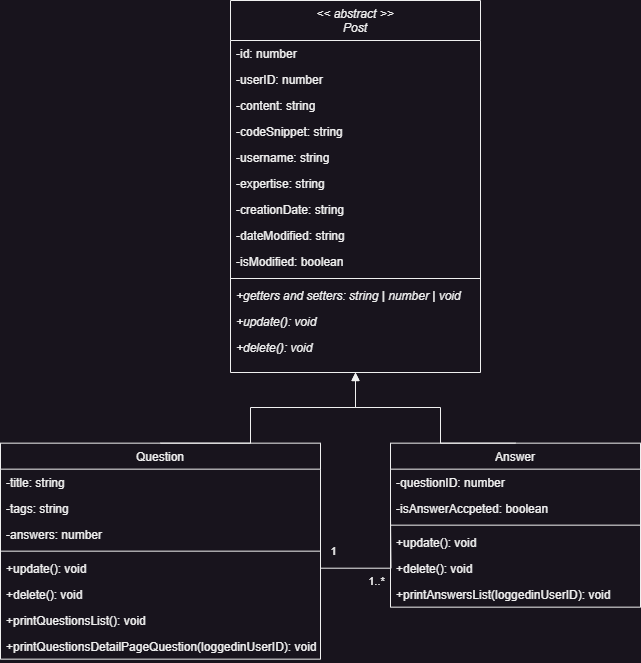

The diagram above was exported from draw.io. Its source (the exported page's mxGraphModel, read from the mxfile embedded in the PNG):
<mxGraphModel dx="1432" dy="4862" grid="1" gridSize="10" guides="1" tooltips="1" connect="1" arrows="1" fold="1" page="1" pageScale="1" pageWidth="827" pageHeight="1169" math="0" shadow="0">
  <root>
    <mxCell id="0" />
    <mxCell id="1" parent="0" />
    <mxCell id="2" style="edgeStyle=orthogonalEdgeStyle;rounded=0;orthogonalLoop=1;jettySize=auto;html=1;startArrow=none;startFill=0;endArrow=none;endFill=0;" edge="1" source="8" parent="1">
      <mxGeometry relative="1" as="geometry">
        <mxPoint x="1810" y="-1854" as="targetPoint" />
      </mxGeometry>
    </mxCell>
    <mxCell id="3" value="Question" style="swimlane;fontStyle=0;align=center;verticalAlign=top;childLayout=stackLayout;horizontal=1;startSize=26;horizontalStack=0;resizeParent=1;resizeLast=0;collapsible=1;marginBottom=0;rounded=0;shadow=0;strokeWidth=1;" vertex="1" parent="1">
      <mxGeometry x="1420" y="-1927.34" width="320" height="216" as="geometry">
        <mxRectangle x="550" y="140" width="160" height="26" as="alternateBounds" />
      </mxGeometry>
    </mxCell>
    <mxCell id="4" value="-title: string" style="text;align=left;verticalAlign=top;spacingLeft=4;spacingRight=4;overflow=hidden;rotatable=0;points=[[0,0.5],[1,0.5]];portConstraint=eastwest;rounded=0;shadow=0;html=0;" vertex="1" parent="3">
      <mxGeometry y="26" width="320" height="26" as="geometry" />
    </mxCell>
    <mxCell id="5" value="-tags: string" style="text;align=left;verticalAlign=top;spacingLeft=4;spacingRight=4;overflow=hidden;rotatable=0;points=[[0,0.5],[1,0.5]];portConstraint=eastwest;rounded=0;shadow=0;html=0;" vertex="1" parent="3">
      <mxGeometry y="52" width="320" height="26" as="geometry" />
    </mxCell>
    <mxCell id="6" value="-answers: number" style="text;align=left;verticalAlign=top;spacingLeft=4;spacingRight=4;overflow=hidden;rotatable=0;points=[[0,0.5],[1,0.5]];portConstraint=eastwest;rounded=0;shadow=0;html=0;" vertex="1" parent="3">
      <mxGeometry y="78" width="320" height="26" as="geometry" />
    </mxCell>
    <mxCell id="7" value="" style="line;html=1;strokeWidth=1;align=left;verticalAlign=middle;spacingTop=-1;spacingLeft=3;spacingRight=3;rotatable=0;labelPosition=right;points=[];portConstraint=eastwest;" vertex="1" parent="3">
      <mxGeometry y="104" width="320" height="8" as="geometry" />
    </mxCell>
    <mxCell id="8" value="+update(): void" style="text;align=left;verticalAlign=top;spacingLeft=4;spacingRight=4;overflow=hidden;rotatable=0;points=[[0,0.5],[1,0.5]];portConstraint=eastwest;rounded=0;shadow=0;html=0;" vertex="1" parent="3">
      <mxGeometry y="112" width="320" height="26" as="geometry" />
    </mxCell>
    <mxCell id="9" value="+delete(): void" style="text;align=left;verticalAlign=top;spacingLeft=4;spacingRight=4;overflow=hidden;rotatable=0;points=[[0,0.5],[1,0.5]];portConstraint=eastwest;rounded=0;shadow=0;html=0;" vertex="1" parent="3">
      <mxGeometry y="138" width="320" height="26" as="geometry" />
    </mxCell>
    <mxCell id="10" value="+printQuestionsList(): void" style="text;align=left;verticalAlign=top;spacingLeft=4;spacingRight=4;overflow=hidden;rotatable=0;points=[[0,0.5],[1,0.5]];portConstraint=eastwest;rounded=0;shadow=0;html=0;" vertex="1" parent="3">
      <mxGeometry y="164" width="320" height="26" as="geometry" />
    </mxCell>
    <mxCell id="11" value="+printQuestionsDetailPageQuestion(loggedinUserID): void" style="text;align=left;verticalAlign=top;spacingLeft=4;spacingRight=4;overflow=hidden;rotatable=0;points=[[0,0.5],[1,0.5]];portConstraint=eastwest;rounded=0;shadow=0;html=0;" vertex="1" parent="3">
      <mxGeometry y="190" width="320" height="26" as="geometry" />
    </mxCell>
    <mxCell id="12" value="Answer" style="swimlane;fontStyle=0;align=center;verticalAlign=top;childLayout=stackLayout;horizontal=1;startSize=26;horizontalStack=0;resizeParent=1;resizeLast=0;collapsible=1;marginBottom=0;rounded=0;shadow=0;strokeWidth=1;" vertex="1" parent="1">
      <mxGeometry x="1810" y="-1927.34" width="250" height="164" as="geometry">
        <mxRectangle x="550" y="140" width="160" height="26" as="alternateBounds" />
      </mxGeometry>
    </mxCell>
    <mxCell id="13" value="-questionID: number" style="text;align=left;verticalAlign=top;spacingLeft=4;spacingRight=4;overflow=hidden;rotatable=0;points=[[0,0.5],[1,0.5]];portConstraint=eastwest;" vertex="1" parent="12">
      <mxGeometry y="26" width="250" height="26" as="geometry" />
    </mxCell>
    <mxCell id="14" value="-isAnswerAccpeted: boolean" style="text;align=left;verticalAlign=top;spacingLeft=4;spacingRight=4;overflow=hidden;rotatable=0;points=[[0,0.5],[1,0.5]];portConstraint=eastwest;rounded=0;shadow=0;html=0;" vertex="1" parent="12">
      <mxGeometry y="52" width="250" height="26" as="geometry" />
    </mxCell>
    <mxCell id="15" value="" style="line;html=1;strokeWidth=1;align=left;verticalAlign=middle;spacingTop=-1;spacingLeft=3;spacingRight=3;rotatable=0;labelPosition=right;points=[];portConstraint=eastwest;" vertex="1" parent="12">
      <mxGeometry y="78" width="250" height="8" as="geometry" />
    </mxCell>
    <mxCell id="16" value="+update(): void" style="text;align=left;verticalAlign=top;spacingLeft=4;spacingRight=4;overflow=hidden;rotatable=0;points=[[0,0.5],[1,0.5]];portConstraint=eastwest;rounded=0;shadow=0;html=0;" vertex="1" parent="12">
      <mxGeometry y="86" width="250" height="26" as="geometry" />
    </mxCell>
    <mxCell id="17" value="+delete(): void" style="text;align=left;verticalAlign=top;spacingLeft=4;spacingRight=4;overflow=hidden;rotatable=0;points=[[0,0.5],[1,0.5]];portConstraint=eastwest;rounded=0;shadow=0;html=0;" vertex="1" parent="12">
      <mxGeometry y="112" width="250" height="26" as="geometry" />
    </mxCell>
    <mxCell id="18" value="+printAnswersList(loggedinUserID): void" style="text;align=left;verticalAlign=top;spacingLeft=4;spacingRight=4;overflow=hidden;rotatable=0;points=[[0,0.5],[1,0.5]];portConstraint=eastwest;rounded=0;shadow=0;html=0;" vertex="1" parent="12">
      <mxGeometry y="138" width="250" height="26" as="geometry" />
    </mxCell>
    <mxCell id="19" value="1" style="edgeLabel;html=1;align=center;verticalAlign=middle;resizable=0;points=[];" vertex="1" connectable="0" parent="1">
      <mxGeometry x="1735.0011767003757" y="-1829.9940088579174" as="geometry">
        <mxPoint x="17" y="10" as="offset" />
      </mxGeometry>
    </mxCell>
    <mxCell id="20" value="1..*" style="edgeLabel;html=1;align=center;verticalAlign=middle;resizable=0;points=[];" vertex="1" connectable="0" parent="1">
      <mxGeometry x="1795.0037564727472" y="-1789.9971448319286" as="geometry" />
    </mxCell>
    <mxCell id="21" style="edgeStyle=orthogonalEdgeStyle;rounded=0;orthogonalLoop=1;jettySize=auto;html=1;entryX=0.5;entryY=0;entryDx=0;entryDy=0;endArrow=none;endFill=0;startArrow=block;startFill=1;" edge="1" source="23" target="3" parent="1">
      <mxGeometry relative="1" as="geometry">
        <Array as="points">
          <mxPoint x="1775" y="-1963" />
          <mxPoint x="1670" y="-1963" />
          <mxPoint x="1670" y="-1927" />
        </Array>
      </mxGeometry>
    </mxCell>
    <mxCell id="22" style="edgeStyle=orthogonalEdgeStyle;rounded=0;orthogonalLoop=1;jettySize=auto;html=1;entryX=0.5;entryY=0;entryDx=0;entryDy=0;endArrow=none;endFill=0;startArrow=block;startFill=1;" edge="1" source="23" target="12" parent="1">
      <mxGeometry relative="1" as="geometry">
        <Array as="points">
          <mxPoint x="1775" y="-1963" />
          <mxPoint x="1860" y="-1963" />
          <mxPoint x="1860" y="-1927" />
        </Array>
      </mxGeometry>
    </mxCell>
    <mxCell id="23" value="&lt;&lt; abstract &gt;&gt;&#10;Post" style="swimlane;fontStyle=2;align=center;verticalAlign=top;childLayout=stackLayout;horizontal=1;startSize=40;horizontalStack=0;resizeParent=1;resizeLast=0;collapsible=1;marginBottom=0;rounded=0;shadow=0;strokeWidth=1;" vertex="1" parent="1">
      <mxGeometry x="1650" y="-2370" width="250" height="372" as="geometry">
        <mxRectangle x="550" y="140" width="160" height="26" as="alternateBounds" />
      </mxGeometry>
    </mxCell>
    <mxCell id="24" value="-id: number" style="text;align=left;verticalAlign=top;spacingLeft=4;spacingRight=4;overflow=hidden;rotatable=0;points=[[0,0.5],[1,0.5]];portConstraint=eastwest;" vertex="1" parent="23">
      <mxGeometry y="40" width="250" height="26" as="geometry" />
    </mxCell>
    <mxCell id="25" value="-userID: number" style="text;align=left;verticalAlign=top;spacingLeft=4;spacingRight=4;overflow=hidden;rotatable=0;points=[[0,0.5],[1,0.5]];portConstraint=eastwest;rounded=0;shadow=0;html=0;" vertex="1" parent="23">
      <mxGeometry y="66" width="250" height="26" as="geometry" />
    </mxCell>
    <mxCell id="26" value="-content: string" style="text;align=left;verticalAlign=top;spacingLeft=4;spacingRight=4;overflow=hidden;rotatable=0;points=[[0,0.5],[1,0.5]];portConstraint=eastwest;rounded=0;shadow=0;html=0;" vertex="1" parent="23">
      <mxGeometry y="92" width="250" height="26" as="geometry" />
    </mxCell>
    <mxCell id="27" value="-codeSnippet: string" style="text;align=left;verticalAlign=top;spacingLeft=4;spacingRight=4;overflow=hidden;rotatable=0;points=[[0,0.5],[1,0.5]];portConstraint=eastwest;rounded=0;shadow=0;html=0;" vertex="1" parent="23">
      <mxGeometry y="118" width="250" height="26" as="geometry" />
    </mxCell>
    <mxCell id="28" value="-username: string" style="text;align=left;verticalAlign=top;spacingLeft=4;spacingRight=4;overflow=hidden;rotatable=0;points=[[0,0.5],[1,0.5]];portConstraint=eastwest;rounded=0;shadow=0;html=0;" vertex="1" parent="23">
      <mxGeometry y="144" width="250" height="26" as="geometry" />
    </mxCell>
    <mxCell id="29" value="-expertise: string" style="text;align=left;verticalAlign=top;spacingLeft=4;spacingRight=4;overflow=hidden;rotatable=0;points=[[0,0.5],[1,0.5]];portConstraint=eastwest;rounded=0;shadow=0;html=0;" vertex="1" parent="23">
      <mxGeometry y="170" width="250" height="26" as="geometry" />
    </mxCell>
    <mxCell id="30" value="-creationDate: string" style="text;align=left;verticalAlign=top;spacingLeft=4;spacingRight=4;overflow=hidden;rotatable=0;points=[[0,0.5],[1,0.5]];portConstraint=eastwest;rounded=0;shadow=0;html=0;" vertex="1" parent="23">
      <mxGeometry y="196" width="250" height="26" as="geometry" />
    </mxCell>
    <mxCell id="31" value="-dateModified: string" style="text;align=left;verticalAlign=top;spacingLeft=4;spacingRight=4;overflow=hidden;rotatable=0;points=[[0,0.5],[1,0.5]];portConstraint=eastwest;rounded=0;shadow=0;html=0;" vertex="1" parent="23">
      <mxGeometry y="222" width="250" height="26" as="geometry" />
    </mxCell>
    <mxCell id="32" value="-isModified: boolean" style="text;align=left;verticalAlign=top;spacingLeft=4;spacingRight=4;overflow=hidden;rotatable=0;points=[[0,0.5],[1,0.5]];portConstraint=eastwest;rounded=0;shadow=0;html=0;" vertex="1" parent="23">
      <mxGeometry y="248" width="250" height="26" as="geometry" />
    </mxCell>
    <mxCell id="33" value="" style="line;html=1;strokeWidth=1;align=left;verticalAlign=middle;spacingTop=-1;spacingLeft=3;spacingRight=3;rotatable=0;labelPosition=right;points=[];portConstraint=eastwest;" vertex="1" parent="23">
      <mxGeometry y="274" width="250" height="8" as="geometry" />
    </mxCell>
    <mxCell id="34" value="+getters and setters: string | number | void" style="text;align=left;verticalAlign=top;spacingLeft=4;spacingRight=4;overflow=hidden;rotatable=0;points=[[0,0.5],[1,0.5]];portConstraint=eastwest;rounded=0;shadow=0;html=0;fontStyle=2" vertex="1" parent="23">
      <mxGeometry y="282" width="250" height="26" as="geometry" />
    </mxCell>
    <mxCell id="35" value="+update(): void" style="text;align=left;verticalAlign=top;spacingLeft=4;spacingRight=4;overflow=hidden;rotatable=0;points=[[0,0.5],[1,0.5]];portConstraint=eastwest;rounded=0;shadow=0;html=0;fontStyle=2" vertex="1" parent="23">
      <mxGeometry y="308" width="250" height="26" as="geometry" />
    </mxCell>
    <mxCell id="36" value="+delete(): void" style="text;align=left;verticalAlign=top;spacingLeft=4;spacingRight=4;overflow=hidden;rotatable=0;points=[[0,0.5],[1,0.5]];portConstraint=eastwest;rounded=0;shadow=0;html=0;fontStyle=2" vertex="1" parent="23">
      <mxGeometry y="334" width="250" height="26" as="geometry" />
    </mxCell>
  </root>
</mxGraphModel>